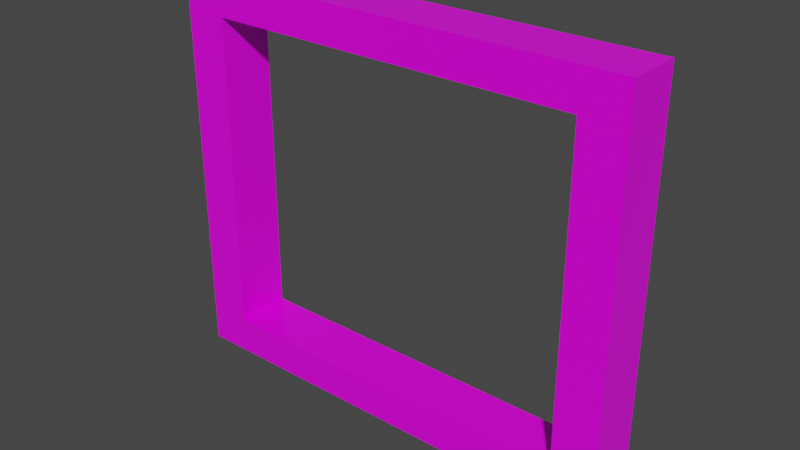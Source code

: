 # Source: Window.blend  (saved by Blender 2.93.20; exported with 4.5.12 LTS)
import bpy
from mathutils import Matrix  # noqa: F401  (used for matrix-valued properties, if any)

bpy.ops.wm.read_factory_settings(use_empty=True)
scene = bpy.context.scene
scene.name = 'Scene'

# ---- images (referenced by path relative to the original .blend; pixels are not part of the script)
import os
ASSET_DIR = os.environ.get("B2B_ASSET_DIR", "")  # directory of the original .blend (textures are referenced by path, not embedded)
HERE = os.path.dirname(os.path.abspath(__file__))  # packed textures are extracted next to this script under _unpacked/

def load_image(name, relpath, width, height, colorspace="sRGB"):
    """Load a texture the original file referenced (path relative to the .blend, or extracted next to this script)."""
    p = next((c for c in (os.path.join(HERE, relpath), os.path.join(ASSET_DIR, relpath)) if relpath and os.path.exists(c)), "")
    if p:
        img = bpy.data.images.load(p, check_existing=True)
        img.name = name
    else:  # same state as the original file: an image datablock whose file is absent (Cycles renders it pink)
        img = bpy.data.images.new(name, width, height)
        img.source = "FILE"
        img.filepath = "//" + (relpath or name)
    img.colorspace_settings.name = colorspace
    return img
img_woodquarteredchiffon001_col_3k_jpg = load_image('WoodQuarteredChiffon001_COL_3K.jpg', 'Textures/WoodQuarteredChiffon001_COL_3K.jpg', 1024, 1024, 'sRGB')

# ---- materials (node trees are filled in below, after node groups)
mat_wood = bpy.data.materials.new('Wood')
mat_wood.use_transparent_shadow = False

# ---- material node trees
mat_wood.use_nodes = True; mat_wood.node_tree.nodes.clear()
_N = mat_wood.node_tree.nodes; _L = mat_wood.node_tree.links
n0 = _N.new('ShaderNodeBsdfPrincipled'); n0.name = 'Principled BSDF'; n0.location = (10, 300)
n0.distribution = 'GGX'
n0.subsurface_method = 'BURLEY'
n0.inputs[2].default_value = 0.3
n0.inputs[3].default_value = 1.45
n0.inputs[27].default_value = (0.0, 0.0, 0.0, 1.0)
n0.inputs[28].default_value = 1.0
n1 = _N.new('ShaderNodeOutputMaterial'); n1.name = 'Material Output'; n1.location = (300, 300)
n2 = _N.new('ShaderNodeTexImage'); n2.name = 'Image Texture'; n2.location = (-411, 205)
n2.image = img_woodquarteredchiffon001_col_3k_jpg
_L.new(n0.outputs[0], n1.inputs[0])
_L.new(n2.outputs[0], n0.inputs[0])
n1.is_active_output = True

# ---- world
world_world = bpy.data.worlds.new('World'); scene.world = world_world
world_world.use_nodes = True; world_world.node_tree.nodes.clear()
_N = world_world.node_tree.nodes; _L = world_world.node_tree.links
n0 = _N.new('ShaderNodeOutputWorld'); n0.name = 'World Output'; n0.location = (300, 300)
n1 = _N.new('ShaderNodeBackground'); n1.name = 'Background'; n1.location = (10, 300)
n1.inputs[0].default_value = (0.05088, 0.05088, 0.05088, 1.0)
_L.new(n1.outputs[0], n0.inputs[0])
n0.is_active_output = True
world_world.color = (0.05088, 0.05088, 0.05088)
world_world.use_sun_shadow = False
world_world.sun_shadow_jitter_overblur = 0.0

# ---- meshes
me_cube_001 = bpy.data.meshes.new('Cube.001')
me_cube_001.from_pydata([(-0.635, -0.0762, -0.5461), (-0.635, -0.0762, 0.5461), (-0.635, 0.0762, -0.5461), (-0.635, 0.0762, 0.5461), (0.635, -0.0762, -0.5461), (0.635, -0.0762, 0.5461), (0.635, 0.0762, -0.5461), (0.635, 0.0762, 0.5461), (-0.635, 0.0, -0.5461), (-0.635, -0.0762, 0.0), (-0.635, 0.0, 0.5461), (-0.635, 0.0762, 0.0), (0.0, 0.0762, -0.5461), (0.0, 0.0762, 0.5461), (0.635, 0.0762, 0.0), (0.635, 0.0, -0.5461), (0.635, 0.0, 0.5461), (0.635, -0.0762, 0.0), (0.0, -0.0762, -0.5461), (0.0, -0.0762, 0.5461), (0.0, 0.0, 0.5461), (0.0, 0.0, -0.5461), (0.635, 0.0, 0.0), (-0.635, 0.0, 0.0), (-0.635, -0.0381, -0.5461), (-0.635, -0.0762, 0.2731), (-0.635, 0.0381, 0.5461), (-0.635, 0.0762, -0.2731), (-0.3175, 0.0762, -0.5461), (0.3175, 0.0762, 0.5461), (0.635, 0.0762, -0.2731), (0.635, 0.0381, -0.5461), (0.635, -0.0381, 0.5461), (0.635, -0.0762, -0.2731), (0.3175, -0.0762, -0.5461), (-0.3175, -0.0762, 0.5461), (-0.635, 0.0381, -0.5461), (-0.635, -0.0762, -0.2731), (-0.635, -0.0381, 0.5461), (-0.635, 0.0762, 0.2731), (0.3175, 0.0762, -0.5461), (-0.3175, 0.0762, 0.5461), (0.635, 0.0762, 0.2731), (0.635, -0.0381, -0.5461), (0.635, 0.0381, 0.5461), (0.635, -0.0762, 0.2731), (-0.3175, -0.0762, -0.5461), (0.3175, -0.0762, 0.5461), (0.0, -0.0381, 0.5461), (0.0, 0.0381, 0.5461), (0.3175, 0.0, 0.5461), (-0.3175, 0.0, 0.5461), (0.0, -0.0381, -0.5461), (0.0, 0.0381, -0.5461), (-0.3175, 0.0, -0.5461), (0.3175, 0.0, -0.5461), (0.635, -0.0381, 0.0), (0.635, 0.0381, 0.0), (0.635, 0.0, -0.2731), (0.635, 0.0, 0.2731), (-0.635, 0.0381, 0.0), (-0.635, -0.0381, 0.0), (-0.635, 0.0, -0.2731), (-0.635, 0.0, 0.2731), (-0.635, -0.0381, 0.2731), (-0.635, -0.0381, -0.2731), (-0.635, 0.0381, -0.2731), (0.635, 0.0381, 0.2731), (0.635, 0.0381, -0.2731), (0.635, -0.0381, -0.2731), (0.3175, 0.0381, -0.5461), (-0.3175, 0.0381, -0.5461), (-0.3175, -0.0381, -0.5461), (-0.3175, 0.0381, 0.5461), (0.3175, 0.0381, 0.5461), (0.3175, -0.0381, 0.5461), (-0.3175, -0.0381, 0.5461), (0.3175, -0.0381, -0.5461), (0.635, -0.0381, 0.2731), (-0.635, 0.0381, 0.2731), (-0.635, -0.05715, -0.5461), (-0.635, -0.0762, 0.4424), (-0.635, 0.05715, 0.5461), (-0.635, 0.0762, -0.4424), (-0.5157, 0.0762, -0.5461), (0.5157, 0.0762, 0.5461), (0.635, 0.0762, -0.4424), (0.635, 0.05715, -0.5461), (0.635, -0.05715, 0.5461), (0.635, -0.0762, -0.4424), (0.5157, -0.0762, -0.5461), (-0.5157, -0.0762, 0.5461), (-0.635, 0.01905, -0.5461), (-0.635, -0.0762, -0.1365), (-0.635, -0.01905, 0.5461), (-0.635, 0.0762, 0.1365), (0.1587, 0.0762, -0.5461), (-0.1587, 0.0762, 0.5461), (0.635, 0.0762, 0.1365), (0.635, -0.01905, -0.5461), (0.635, 0.01905, 0.5461), (0.635, -0.0762, 0.1365), (-0.1587, -0.0762, -0.5461), (0.1587, -0.0762, 0.5461), (0.0, -0.05715, 0.5461), (0.0, 0.01905, 0.5461), (0.5157, -8.46e-18, 0.5461), (-0.1587, 0.0, 0.5461), (0.0, -0.05715, -0.5461), (0.0, 0.01905, -0.5461), (-0.5157, -8.46e-18, -0.5461), (0.1587, 0.0, -0.5461), (-0.5157, -0.0762, 6.063e-17), (1.41e-16, -0.0762, -0.4424), (0.635, -0.05715, 0.0), (0.635, 0.01905, 0.0), (0.635, 0.0, -0.4424), (0.635, 0.0, 0.1365), (0.5157, 0.0762, 6.063e-17), (1.41e-16, 0.0762, -0.4424), (-0.635, 0.05715, 0.0), (-0.635, -0.01905, 0.0), (-0.635, 0.0, -0.4424), (-0.635, 0.0, 0.1365), (-0.635, -0.01905, -0.5461), (-0.635, -0.0762, 0.1365), (-0.635, 0.01905, 0.5461), (-0.635, 0.0762, -0.1365), (-0.1587, 0.0762, -0.5461), (0.1587, 0.0762, 0.5461), (0.635, 0.0762, -0.1365), (0.635, 0.01905, -0.5461), (0.635, -0.01905, 0.5461), (0.635, -0.0762, -0.1365), (0.1587, -0.0762, -0.5461), (-0.1587, -0.0762, 0.5461), (-0.635, 0.05715, -0.5461), (-0.635, -0.0762, -0.4424), (-0.635, -0.05715, 0.5461), (-0.635, 0.0762, 0.4424), (0.5157, 0.0762, -0.5461), (-0.5157, 0.0762, 0.5461), (0.635, 0.0762, 0.4424), (0.635, -0.05715, -0.5461), (0.635, 0.05715, 0.5461), (0.635, -0.0762, 0.4424), (-0.5157, -0.0762, -0.5461), (0.5157, -0.0762, 0.5461), (0.0, -0.01905, 0.5461), (0.0, 0.05715, 0.5461), (0.1587, 0.0, 0.5461), (-0.5157, -8.46e-18, 0.5461), (0.0, -0.01905, -0.5461), (0.0, 0.05715, -0.5461), (-0.1587, 0.0, -0.5461), (0.5157, -8.46e-18, -0.5461), (0.5157, -0.0762, 6.063e-17), (1.41e-16, -0.0762, 0.4424), (0.635, -0.01905, 0.0), (0.635, 0.05715, 0.0), (0.635, 0.0, -0.1365), (0.635, 0.0, 0.4424), (-0.5157, 0.0762, 6.063e-17), (1.41e-16, 0.0762, 0.4424), (-0.635, 0.01905, 0.0), (-0.635, -0.05715, 0.0), (-0.635, 0.0, -0.1365), (-0.635, 0.0, 0.4424), (-0.635, -0.01905, 0.2731), (-0.635, -0.05715, 0.2731), (-0.635, -0.0381, 0.1365), (-0.635, -0.0381, 0.4424), (-0.635, -0.01905, -0.2731), (-0.635, -0.05715, -0.2731), (-0.635, -0.0381, -0.4424), (-0.635, -0.0381, -0.1365), (-0.635, 0.05715, -0.2731), (-0.635, 0.01905, -0.2731), (-0.635, 0.0381, -0.4424), (-0.635, 0.0381, -0.1365), (-0.5157, 0.0762, 0.273), (-0.3175, 0.0762, 0.4424), (-0.5157, 0.0762, -0.273), (-0.3175, 0.0762, -0.4424), (0.5157, 0.0762, -0.273), (0.3175, 0.0762, -0.4424), (0.635, 0.01905, 0.2731), (0.635, 0.05715, 0.2731), (0.635, 0.0381, 0.1365), (0.635, 0.0381, 0.4424), (0.635, 0.01905, -0.2731), (0.635, 0.05715, -0.2731), (0.635, 0.0381, -0.4424), (0.635, 0.0381, -0.1365), (0.635, -0.05715, -0.2731), (0.635, -0.01905, -0.2731), (0.635, -0.0381, -0.4424), (0.635, -0.0381, -0.1365), (0.5157, -0.0762, 0.273), (0.3175, -0.0762, 0.4424), (0.5157, -0.0762, -0.273), (0.3175, -0.0762, -0.4424), (-0.5157, -0.0762, -0.273), (-0.3175, -0.0762, -0.4424), (0.3175, 0.01905, -0.5461), (0.3175, 0.05715, -0.5461), (0.1587, 0.0381, -0.5461), (0.5157, 0.0381, -0.5461), (-0.3175, 0.01905, -0.5461), (-0.3175, 0.05715, -0.5461), (-0.5157, 0.0381, -0.5461), (-0.1587, 0.0381, -0.5461), (-0.3175, -0.05715, -0.5461), (-0.3175, -0.01905, -0.5461), (-0.5157, -0.0381, -0.5461), (-0.1587, -0.0381, -0.5461), (-0.3175, 0.01905, 0.5461), (-0.3175, 0.05715, 0.5461), (-0.1587, 0.0381, 0.5461), (-0.5157, 0.0381, 0.5461), (0.3175, 0.01905, 0.5461), (0.3175, 0.05715, 0.5461), (0.5157, 0.0381, 0.5461), (0.1587, 0.0381, 0.5461), (0.3175, -0.05715, 0.5461), (0.3175, -0.01905, 0.5461), (0.5157, -0.0381, 0.5461), (0.1587, -0.0381, 0.5461), (-0.3175, -0.05715, 0.5461), (-0.3175, -0.01905, 0.5461), (-0.1587, -0.0381, 0.5461), (-0.5157, -0.0381, 0.5461), (0.3175, -0.05715, -0.5461), (0.3175, -0.01905, -0.5461), (0.1587, -0.0381, -0.5461), (0.5157, -0.0381, -0.5461), (-0.5157, -0.0762, 0.273), (-0.3175, -0.0762, 0.4424), (0.635, -0.05715, 0.2731), (0.635, -0.01905, 0.2731), (0.635, -0.0381, 0.1365), (0.635, -0.0381, 0.4424), (0.5157, 0.0762, 0.273), (0.3175, 0.0762, 0.4424), (-0.635, 0.05715, 0.2731), (-0.635, 0.01905, 0.2731), (-0.635, 0.0381, 0.1365), (-0.635, 0.0381, 0.4424), (-0.635, 0.01905, 0.4424), (-0.635, 0.01905, 0.1365), (-0.635, 0.05715, 0.1365), (0.1587, 0.0762, 0.4424), (0.5157, 0.0762, 0.1365), (0.635, -0.01905, 0.4424), (0.635, -0.01905, 0.1365), (0.635, -0.05715, 0.1365), (-0.1587, -0.0762, 0.4424), (-0.5157, -0.0762, 0.1365), (0.5157, -0.01905, -0.5461), (0.1587, -0.01905, -0.5461), (0.1587, -0.05715, -0.5461), (-0.5157, -0.01905, 0.5461), (-0.1587, -0.01905, 0.5461), (-0.1587, -0.05715, 0.5461), (0.1587, -0.01905, 0.5461), (0.5157, -0.01905, 0.5461), (0.5157, -0.05715, 0.5461), (0.1587, 0.05715, 0.5461), (0.5157, 0.05715, 0.5461), (0.5157, 0.01905, 0.5461), (-0.5157, 0.05715, 0.5461), (-0.1587, 0.05715, 0.5461), (-0.1587, 0.01905, 0.5461), (-0.1587, -0.01905, -0.5461), (-0.5157, -0.01905, -0.5461), (-0.5157, -0.05715, -0.5461), (-0.1587, 0.05715, -0.5461), (-0.5157, 0.05715, -0.5461), (-0.5157, 0.01905, -0.5461), (0.5157, 0.05715, -0.5461), (0.1587, 0.05715, -0.5461), (0.1587, 0.01905, -0.5461), (-0.1587, -0.0762, -0.4424), (-0.5157, -0.0762, -0.4424), (0.5157, -0.0762, -0.1365), (0.5157, -0.0762, -0.4424), (0.1587, -0.0762, -0.4424), (0.5157, -0.0762, 0.4424), (0.5157, -0.0762, 0.1365), (0.635, -0.01905, -0.1365), (0.635, -0.01905, -0.4424), (0.635, -0.05715, -0.4424), (0.635, 0.05715, -0.1365), (0.635, 0.05715, -0.4424), (0.635, 0.01905, -0.4424), (0.635, 0.05715, 0.4424), (0.635, 0.05715, 0.1365), (0.635, 0.01905, 0.1365), (0.1587, 0.0762, -0.4424), (0.5157, 0.0762, -0.4424), (-0.5157, 0.0762, -0.1365), (-0.5157, 0.0762, -0.4424), (-0.1587, 0.0762, -0.4424), (-0.5157, 0.0762, 0.4424), (-0.5157, 0.0762, 0.1365), (-0.635, 0.01905, -0.1365), (-0.635, 0.01905, -0.4424), (-0.635, 0.05715, -0.4424), (-0.635, -0.05715, -0.1365), (-0.635, -0.05715, -0.4424), (-0.635, -0.01905, -0.4424), (-0.635, -0.05715, 0.4424), (-0.635, -0.05715, 0.1365), (-0.635, -0.01905, 0.1365), (-0.635, -0.01905, 0.4424), (-0.635, -0.01905, -0.1365), (-0.635, 0.05715, -0.1365), (-0.1587, 0.0762, 0.4424), (0.5157, 0.0762, -0.1365), (0.635, 0.01905, 0.4424), (0.635, 0.01905, -0.1365), (0.635, -0.05715, -0.1365), (0.1587, -0.0762, 0.4424), (-0.5157, -0.0762, -0.1365), (0.5157, 0.01905, -0.5461), (-0.1587, 0.01905, -0.5461), (-0.1587, -0.05715, -0.5461), (-0.5157, 0.01905, 0.5461), (0.1587, 0.01905, 0.5461), (0.1587, -0.05715, 0.5461), (-0.5157, -0.05715, 0.5461), (0.5157, -0.05715, -0.5461), (-0.5157, -0.0762, 0.4424), (0.635, -0.05715, 0.4424), (0.5157, 0.0762, 0.4424), (-0.635, 0.05715, 0.4424)], [], [(335, 82, 3, 139), (334, 85, 7, 142), (333, 88, 5, 145), (332, 91, 1, 81), (331, 143, 4, 90), (330, 138, 1, 91), (329, 104, 19, 103), (328, 105, 20, 150), (327, 126, 10, 151), (326, 108, 18, 102), (325, 109, 21, 154), (324, 131, 15, 155), (323, 112, 9, 93), (322, 103, 19, 157), (321, 114, 17, 133), (320, 115, 22, 160), (319, 100, 16, 161), (318, 118, 14, 130), (317, 97, 13, 163), (316, 120, 11, 127), (315, 121, 23, 166), (314, 94, 10, 167), (313, 168, 63, 123), (312, 169, 64, 170), (311, 138, 38, 171), (310, 172, 62, 122), (309, 173, 65, 174), (308, 165, 61, 175), (307, 176, 27, 83), (306, 177, 66, 178), (305, 164, 60, 179), (303, 141, 41, 181), (299, 184, 30, 86), (297, 186, 59, 117), (296, 187, 67, 188), (295, 144, 44, 189), (294, 190, 58, 116), (293, 191, 68, 192), (292, 159, 57, 193), (291, 194, 33, 89), (290, 195, 69, 196), (289, 158, 56, 197), (287, 147, 47, 199), (283, 202, 37, 137), (281, 204, 55, 111), (280, 205, 70, 206), (279, 87, 31, 207), (278, 208, 54, 110), (277, 209, 71, 210), (276, 153, 53, 211), (275, 212, 46, 146), (274, 213, 72, 214), (273, 152, 52, 215), (272, 216, 51, 107), (271, 217, 73, 218), (270, 82, 26, 219), (269, 220, 50, 106), (268, 221, 74, 222), (267, 149, 49, 223), (266, 224, 47, 147), (265, 225, 75, 226), (264, 148, 48, 227), (263, 228, 35, 135), (262, 229, 76, 230), (261, 94, 38, 231), (260, 232, 34, 134), (259, 233, 77, 234), (258, 99, 43, 235), (257, 236, 25, 125), (256, 135, 35, 237), (255, 238, 45, 101), (254, 239, 78, 240), (253, 132, 32, 241), (252, 242, 42, 98), (251, 129, 29, 243), (250, 244, 39, 95), (249, 245, 79, 246), (248, 126, 26, 247), (245, 248, 247, 79), (63, 167, 248, 245), (167, 10, 126, 248), (164, 249, 246, 60), (23, 123, 249, 164), (123, 63, 245, 249), (120, 250, 95, 11), (60, 246, 250, 120), (246, 79, 244, 250), (163, 13, 129, 251), (118, 252, 98, 14), (239, 253, 241, 78), (59, 161, 253, 239), (161, 16, 132, 253), (158, 254, 240, 56), (22, 117, 254, 158), (117, 59, 239, 254), (114, 255, 101, 17), (56, 240, 255, 114), (240, 78, 238, 255), (157, 19, 135, 256), (112, 257, 125, 9), (233, 258, 235, 77), (55, 155, 258, 233), (155, 15, 99, 258), (152, 259, 234, 52), (21, 111, 259, 152), (111, 55, 233, 259), (108, 260, 134, 18), (52, 234, 260, 108), (234, 77, 232, 260), (229, 261, 231, 76), (51, 151, 261, 229), (151, 10, 94, 261), (148, 262, 230, 48), (20, 107, 262, 148), (107, 51, 229, 262), (104, 263, 135, 19), (48, 230, 263, 104), (230, 76, 228, 263), (225, 264, 227, 75), (50, 150, 264, 225), (150, 20, 148, 264), (132, 265, 226, 32), (16, 106, 265, 132), (106, 50, 225, 265), (88, 266, 147, 5), (32, 226, 266, 88), (226, 75, 224, 266), (221, 267, 223, 74), (29, 129, 267, 221), (129, 13, 149, 267), (144, 268, 222, 44), (7, 85, 268, 144), (85, 29, 221, 268), (100, 269, 106, 16), (44, 222, 269, 100), (222, 74, 220, 269), (217, 270, 219, 73), (41, 141, 270, 217), (141, 3, 82, 270), (149, 271, 218, 49), (13, 97, 271, 149), (97, 41, 217, 271), (105, 272, 107, 20), (49, 218, 272, 105), (218, 73, 216, 272), (213, 273, 215, 72), (54, 154, 273, 213), (154, 21, 152, 273), (124, 274, 214, 24), (8, 110, 274, 124), (110, 54, 213, 274), (80, 275, 146, 0), (24, 214, 275, 80), (214, 72, 212, 275), (209, 276, 211, 71), (28, 128, 276, 209), (128, 12, 153, 276), (136, 277, 210, 36), (2, 84, 277, 136), (84, 28, 209, 277), (92, 278, 110, 8), (36, 210, 278, 92), (210, 71, 208, 278), (205, 279, 207, 70), (40, 140, 279, 205), (140, 6, 87, 279), (153, 280, 206, 53), (12, 96, 280, 153), (96, 40, 205, 280), (109, 281, 111, 21), (53, 206, 281, 109), (206, 70, 204, 281), (102, 282, 203, 46), (18, 113, 282, 102), (146, 283, 137, 0), (46, 203, 283, 146), (33, 133, 284, 200), (133, 17, 156, 284), (90, 285, 201, 34), (4, 89, 285, 90), (89, 33, 200, 285), (134, 286, 113, 18), (34, 201, 286, 134), (45, 145, 287, 198), (145, 5, 147, 287), (17, 101, 288, 156), (101, 45, 198, 288), (195, 289, 197, 69), (58, 160, 289, 195), (160, 22, 158, 289), (99, 290, 196, 43), (15, 116, 290, 99), (116, 58, 195, 290), (143, 291, 89, 4), (43, 196, 291, 143), (196, 69, 194, 291), (191, 292, 193, 68), (30, 130, 292, 191), (130, 14, 159, 292), (87, 293, 192, 31), (6, 86, 293, 87), (86, 30, 191, 293), (131, 294, 116, 15), (31, 192, 294, 131), (192, 68, 190, 294), (187, 295, 189, 67), (42, 142, 295, 187), (142, 7, 144, 295), (159, 296, 188, 57), (14, 98, 296, 159), (98, 42, 187, 296), (115, 297, 117, 22), (57, 188, 297, 115), (188, 67, 186, 297), (96, 298, 185, 40), (12, 119, 298, 96), (140, 299, 86, 6), (40, 185, 299, 140), (27, 127, 300, 182), (127, 11, 162, 300), (84, 301, 183, 28), (2, 83, 301, 84), (83, 27, 182, 301), (128, 302, 119, 12), (28, 183, 302, 128), (39, 139, 303, 180), (139, 3, 141, 303), (11, 95, 304, 162), (95, 39, 180, 304), (177, 305, 179, 66), (62, 166, 305, 177), (166, 23, 164, 305), (92, 306, 178, 36), (8, 122, 306, 92), (122, 62, 177, 306), (136, 307, 83, 2), (36, 178, 307, 136), (178, 66, 176, 307), (173, 308, 175, 65), (37, 93, 308, 173), (93, 9, 165, 308), (80, 309, 174, 24), (0, 137, 309, 80), (137, 37, 173, 309), (124, 310, 122, 8), (24, 174, 310, 124), (174, 65, 172, 310), (169, 311, 171, 64), (25, 81, 311, 169), (81, 1, 138, 311), (165, 312, 170, 61), (9, 125, 312, 165), (125, 25, 169, 312), (121, 313, 123, 23), (61, 170, 313, 121), (170, 64, 168, 313), (168, 314, 167, 63), (64, 171, 314, 168), (171, 38, 94, 314), (172, 315, 166, 62), (65, 175, 315, 172), (175, 61, 121, 315), (176, 316, 127, 27), (66, 179, 316, 176), (179, 60, 120, 316), (181, 41, 97, 317), (184, 318, 130, 30), (186, 319, 161, 59), (67, 189, 319, 186), (189, 44, 100, 319), (190, 320, 160, 58), (68, 193, 320, 190), (193, 57, 115, 320), (194, 321, 133, 33), (69, 197, 321, 194), (197, 56, 114, 321), (199, 47, 103, 322), (202, 323, 93, 37), (204, 324, 155, 55), (70, 207, 324, 204), (207, 31, 131, 324), (208, 325, 154, 54), (71, 211, 325, 208), (211, 53, 109, 325), (212, 326, 102, 46), (72, 215, 326, 212), (215, 52, 108, 326), (216, 327, 151, 51), (73, 219, 327, 216), (219, 26, 126, 327), (220, 328, 150, 50), (74, 223, 328, 220), (223, 49, 105, 328), (224, 329, 103, 47), (75, 227, 329, 224), (227, 48, 104, 329), (228, 330, 91, 35), (76, 231, 330, 228), (231, 38, 138, 330), (232, 331, 90, 34), (77, 235, 331, 232), (235, 43, 143, 331), (236, 332, 81, 25), (237, 35, 91, 332), (238, 333, 145, 45), (78, 241, 333, 238), (241, 32, 88, 333), (242, 334, 142, 42), (243, 29, 85, 334), (244, 335, 139, 39), (79, 247, 335, 244), (247, 26, 82, 335), (322, 157, 163, 251), (157, 256, 317, 163), (256, 237, 181, 317), (237, 332, 303, 181), (332, 236, 180, 303), (236, 257, 304, 180), (257, 112, 162, 304), (112, 323, 300, 162), (323, 202, 182, 300), (202, 283, 301, 182), (283, 203, 183, 301), (203, 282, 302, 183), (282, 113, 119, 302), (113, 286, 298, 119), (286, 201, 185, 298), (201, 285, 299, 185), (285, 200, 184, 299), (200, 284, 318, 184), (284, 156, 118, 318), (156, 288, 252, 118), (288, 198, 242, 252), (198, 287, 334, 242), (287, 199, 243, 334), (199, 322, 251, 243)])
_uv = me_cube_001.uv_layers.new(name='UVMap')
_uv.uv.foreach_set('vector', [0.5938, 0.2188, 0.625, 0.2188, 0.625, 0.25, 0.5938, 0.25, 0.5938, 0.4688, 0.625, 0.4688, 0.625, 0.5, 0.5938, 0.5, 0.5938, 0.7188, 0.625, 0.7188, 0.625, 0.75, 0.5938, 0.75, 0.5938, 0.9688, 0.625, 0.9688, 0.625, 1.0, 0.5938, 1.0, 0.3438, 0.7188, 0.375, 0.7188, 0.375, 0.75, 0.3438, 0.75, 0.8438, 0.7188, 0.875, 0.7188, 0.875, 0.75, 0.8438, 0.75, 0.7188, 0.7188, 0.75, 0.7188, 0.75, 0.75, 0.7188, 0.75, 0.7188, 0.5938, 0.75, 0.5938, 0.75, 0.625, 0.7188, 0.625, 0.8438, 0.5938, 0.875, 0.5938, 0.875, 0.625, 0.8438, 0.625, 0.2188, 0.7188, 0.25, 0.7188, 0.25, 0.75, 0.2188, 0.75, 0.2188, 0.5938, 0.25, 0.5938, 0.25, 0.625, 0.2188, 0.625, 0.3438, 0.5938, 0.375, 0.5938, 0.375, 0.625, 0.3438, 0.625, 0.4688, 0.9688, 0.5, 0.9688, 0.5, 1.0, 0.4688, 1.0, 0.5938, 0.8438, 0.625, 0.8438, 0.625, 0.875, 0.5938, 0.875, 0.4688, 0.7188, 0.5, 0.7188, 0.5, 0.75, 0.4688, 0.75, 0.4688, 0.5938, 0.5, 0.5938, 0.5, 0.625, 0.4688, 0.625, 0.5938, 0.5938, 0.625, 0.5938, 0.625, 0.625, 0.5938, 0.625, 0.4688, 0.4688, 0.5, 0.4688, 0.5, 0.5, 0.4688, 0.5, 0.5938, 0.3438, 0.625, 0.3438, 0.625, 0.375, 0.5938, 0.375, 0.4688, 0.2188, 0.5, 0.2188, 0.5, 0.25, 0.4688, 0.25, 0.4688, 0.09375, 0.5, 0.09375, 0.5, 0.125, 0.4688, 0.125, 0.5938, 0.09375, 0.625, 0.09375, 0.625, 0.125, 0.5938, 0.125, 0.5312, 0.09375, 0.5625, 0.09375, 0.5625, 0.125, 0.5312, 0.125, 0.5312, 0.03125, 0.5625, 0.03125, 0.5625, 0.0625, 0.5312, 0.0625, 0.5938, 0.03125, 0.625, 0.03125, 0.625, 0.0625, 0.5938, 0.0625, 0.4062, 0.09375, 0.4375, 0.09375, 0.4375, 0.125, 0.4062, 0.125, 0.4062, 0.03125, 0.4375, 0.03125, 0.4375, 0.0625, 0.4062, 0.0625, 0.4688, 0.03125, 0.5, 0.03125, 0.5, 0.0625, 0.4688, 0.0625, 0.4062, 0.2188, 0.4375, 0.2188, 0.4375, 0.25, 0.4062, 0.25, 0.4062, 0.1562, 0.4375, 0.1562, 0.4375, 0.1875, 0.4062, 0.1875, 0.4688, 0.1562, 0.5, 0.1562, 0.5, 0.1875, 0.4688, 0.1875, 0.5938, 0.2812, 0.625, 0.2812, 0.625, 0.3125, 0.5938, 0.3125, 0.4062, 0.4688, 0.4375, 0.4688, 0.4375, 0.5, 0.4062, 0.5, 0.5312, 0.5938, 0.5625, 0.5938, 0.5625, 0.625, 0.5312, 0.625, 0.5312, 0.5312, 0.5625, 0.5312, 0.5625, 0.5625, 0.5312, 0.5625, 0.5938, 0.5312, 0.625, 0.5312, 0.625, 0.5625, 0.5938, 0.5625, 0.4062, 0.5938, 0.4375, 0.5938, 0.4375, 0.625, 0.4062, 0.625, 0.4062, 0.5312, 0.4375, 0.5312, 0.4375, 0.5625, 0.4062, 0.5625, 0.4688, 0.5312, 0.5, 0.5312, 0.5, 0.5625, 0.4688, 0.5625, 0.4062, 0.7188, 0.4375, 0.7188, 0.4375, 0.75, 0.4062, 0.75, 0.4062, 0.6562, 0.4375, 0.6562, 0.4375, 0.6875, 0.4062, 0.6875, 0.4688, 0.6562, 0.5, 0.6562, 0.5, 0.6875, 0.4688, 0.6875, 0.5938, 0.7812, 0.625, 0.7812, 0.625, 0.8125, 0.5938, 0.8125, 0.4062, 0.9688, 0.4375, 0.9688, 0.4375, 1.0, 0.4062, 1.0, 0.2812, 0.5938, 0.3125, 0.5938, 0.3125, 0.625, 0.2812, 0.625, 0.2812, 0.5312, 0.3125, 0.5312, 0.3125, 0.5625, 0.2812, 0.5625, 0.3438, 0.5312, 0.375, 0.5312, 0.375, 0.5625, 0.3438, 0.5625, 0.1562, 0.5938, 0.1875, 0.5938, 0.1875, 0.625, 0.1562, 0.625, 0.1562, 0.5312, 0.1875, 0.5312, 0.1875, 0.5625, 0.1562, 0.5625, 0.2188, 0.5312, 0.25, 0.5312, 0.25, 0.5625, 0.2188, 0.5625, 0.1562, 0.7188, 0.1875, 0.7188, 0.1875, 0.75, 0.1562, 0.75, 0.1562, 0.6562, 0.1875, 0.6562, 0.1875, 0.6875, 0.1562, 0.6875, 0.2188, 0.6562, 0.25, 0.6562, 0.25, 0.6875, 0.2188, 0.6875, 0.7812, 0.5938, 0.8125, 0.5938, 0.8125, 0.625, 0.7812, 0.625, 0.7812, 0.5312, 0.8125, 0.5312, 0.8125, 0.5625, 0.7812, 0.5625, 0.8438, 0.5312, 0.875, 0.5312, 0.875, 0.5625, 0.8438, 0.5625, 0.6562, 0.5938, 0.6875, 0.5938, 0.6875, 0.625, 0.6562, 0.625, 0.6562, 0.5312, 0.6875, 0.5312, 0.6875, 0.5625, 0.6562, 0.5625, 0.7188, 0.5312, 0.75, 0.5312, 0.75, 0.5625, 0.7188, 0.5625, 0.6562, 0.7188, 0.6875, 0.7188, 0.6875, 0.75, 0.6562, 0.75, 0.6562, 0.6562, 0.6875, 0.6562, 0.6875, 0.6875, 0.6562, 0.6875, 0.7188, 0.6562, 0.75, 0.6562, 0.75, 0.6875, 0.7188, 0.6875, 0.7812, 0.7188, 0.8125, 0.7188, 0.8125, 0.75, 0.7812, 0.75, 0.7812, 0.6562, 0.8125, 0.6562, 0.8125, 0.6875, 0.7812, 0.6875, 0.8438, 0.6562, 0.875, 0.6562, 0.875, 0.6875, 0.8438, 0.6875, 0.2812, 0.7188, 0.3125, 0.7188, 0.3125, 0.75, 0.2812, 0.75, 0.2812, 0.6562, 0.3125, 0.6562, 0.3125, 0.6875, 0.2812, 0.6875, 0.3438, 0.6562, 0.375, 0.6562, 0.375, 0.6875, 0.3438, 0.6875, 0.5312, 0.9688, 0.5625, 0.9688, 0.5625, 1.0, 0.5312, 1.0, 0.5938, 0.9062, 0.625, 0.9062, 0.625, 0.9375, 0.5938, 0.9375, 0.5312, 0.7188, 0.5625, 0.7188, 0.5625, 0.75, 0.5312, 0.75, 0.5312, 0.6562, 0.5625, 0.6562, 0.5625, 0.6875, 0.5312, 0.6875, 0.5938, 0.6562, 0.625, 0.6562, 0.625, 0.6875, 0.5938, 0.6875, 0.5312, 0.4688, 0.5625, 0.4688, 0.5625, 0.5, 0.5312, 0.5, 0.5938, 0.4062, 0.625, 0.4062, 0.625, 0.4375, 0.5938, 0.4375, 0.5312, 0.2188, 0.5625, 0.2188, 0.5625, 0.25, 0.5312, 0.25, 0.5312, 0.1562, 0.5625, 0.1562, 0.5625, 0.1875, 0.5312, 0.1875, 0.5938, 0.1562, 0.625, 0.1562, 0.625, 0.1875, 0.5938, 0.1875, 0.5625, 0.1562, 0.5938, 0.1562, 0.5938, 0.1875, 0.5625, 0.1875, 0.5625, 0.125, 0.5938, 0.125, 0.5938, 0.1562, 0.5625, 0.1562, 0.5938, 0.125, 0.625, 0.125, 0.625, 0.1562, 0.5938, 0.1562, 0.5, 0.1562, 0.5312, 0.1562, 0.5312, 0.1875, 0.5, 0.1875, 0.5, 0.125, 0.5312, 0.125, 0.5312, 0.1562, 0.5, 0.1562, 0.5312, 0.125, 0.5625, 0.125, 0.5625, 0.1562, 0.5312, 0.1562, 0.5, 0.2188, 0.5312, 0.2188, 0.5312, 0.25, 0.5, 0.25, 0.5, 0.1875, 0.5312, 0.1875, 0.5312, 0.2188, 0.5, 0.2188, 0.5312, 0.1875, 0.5625, 0.1875, 0.5625, 0.2188, 0.5312, 0.2188, 0.5938, 0.375, 0.625, 0.375, 0.625, 0.4062, 0.5938, 0.4062, 0.5, 0.4688, 0.5312, 0.4688, 0.5312, 0.5, 0.5, 0.5, 0.5625, 0.6562, 0.5938, 0.6562, 0.5938, 0.6875, 0.5625, 0.6875, 0.5625, 0.625, 0.5938, 0.625, 0.5938, 0.6562, 0.5625, 0.6562, 0.5938, 0.625, 0.625, 0.625, 0.625, 0.6562, 0.5938, 0.6562, 0.5, 0.6562, 0.5312, 0.6562, 0.5312, 0.6875, 0.5, 0.6875, 0.5, 0.625, 0.5312, 0.625, 0.5312, 0.6562, 0.5, 0.6562, 0.5312, 0.625, 0.5625, 0.625, 0.5625, 0.6562, 0.5312, 0.6562, 0.5, 0.7188, 0.5312, 0.7188, 0.5312, 0.75, 0.5, 0.75, 0.5, 0.6875, 0.5312, 0.6875, 0.5312, 0.7188, 0.5, 0.7188, 0.5312, 0.6875, 0.5625, 0.6875, 0.5625, 0.7188, 0.5312, 0.7188, 0.5938, 0.875, 0.625, 0.875, 0.625, 0.9062, 0.5938, 0.9062, 0.5, 0.9688, 0.5312, 0.9688, 0.5312, 1.0, 0.5, 1.0, 0.3125, 0.6562, 0.3438, 0.6562, 0.3438, 0.6875, 0.3125, 0.6875, 0.3125, 0.625, 0.3438, 0.625, 0.3438, 0.6562, 0.3125, 0.6562, 0.3438, 0.625, 0.375, 0.625, 0.375, 0.6562, 0.3438, 0.6562, 0.25, 0.6562, 0.2812, 0.6562, 0.2812, 0.6875, 0.25, 0.6875, 0.25, 0.625, 0.2812, 0.625, 0.2812, 0.6562, 0.25, 0.6562, 0.2812, 0.625, 0.3125, 0.625, 0.3125, 0.6562, 0.2812, 0.6562, 0.25, 0.7188, 0.2812, 0.7188, 0.2812, 0.75, 0.25, 0.75, 0.25, 0.6875, 0.2812, 0.6875, 0.2812, 0.7188, 0.25, 0.7188, 0.2812, 0.6875, 0.3125, 0.6875, 0.3125, 0.7188, 0.2812, 0.7188, 0.8125, 0.6562, 0.8438, 0.6562, 0.8438, 0.6875, 0.8125, 0.6875, 0.8125, 0.625, 0.8438, 0.625, 0.8438, 0.6562, 0.8125, 0.6562, 0.8438, 0.625, 0.875, 0.625, 0.875, 0.6562, 0.8438, 0.6562, 0.75, 0.6562, 0.7812, 0.6562, 0.7812, 0.6875, 0.75, 0.6875, 0.75, 0.625, 0.7812, 0.625, 0.7812, 0.6562, 0.75, 0.6562, 0.7812, 0.625, 0.8125, 0.625, 0.8125, 0.6562, 0.7812, 0.6562, 0.75, 0.7188, 0.7812, 0.7188, 0.7812, 0.75, 0.75, 0.75, 0.75, 0.6875, 0.7812, 0.6875, 0.7812, 0.7188, 0.75, 0.7188, 0.7812, 0.6875, 0.8125, 0.6875, 0.8125, 0.7188, 0.7812, 0.7188, 0.6875, 0.6562, 0.7188, 0.6562, 0.7188, 0.6875, 0.6875, 0.6875, 0.6875, 0.625, 0.7188, 0.625, 0.7188, 0.6562, 0.6875, 0.6562, 0.7188, 0.625, 0.75, 0.625, 0.75, 0.6562, 0.7188, 0.6562, 0.625, 0.6562, 0.6562, 0.6562, 0.6562, 0.6875, 0.625, 0.6875, 0.625, 0.625, 0.6562, 0.625, 0.6562, 0.6562, 0.625, 0.6562, 0.6562, 0.625, 0.6875, 0.625, 0.6875, 0.6562, 0.6562, 0.6562, 0.625, 0.7188, 0.6562, 0.7188, 0.6562, 0.75, 0.625, 0.75, 0.625, 0.6875, 0.6562, 0.6875, 0.6562, 0.7188, 0.625, 0.7188, 0.6562, 0.6875, 0.6875, 0.6875, 0.6875, 0.7188, 0.6562, 0.7188, 0.6875, 0.5312, 0.7188, 0.5312, 0.7188, 0.5625, 0.6875, 0.5625, 0.6875, 0.5, 0.7188, 0.5, 0.7188, 0.5312, 0.6875, 0.5312, 0.7188, 0.5, 0.75, 0.5, 0.75, 0.5312, 0.7188, 0.5312, 0.625, 0.5312, 0.6562, 0.5312, 0.6562, 0.5625, 0.625, 0.5625, 0.625, 0.5, 0.6562, 0.5, 0.6562, 0.5312, 0.625, 0.5312, 0.6562, 0.5, 0.6875, 0.5, 0.6875, 0.5312, 0.6562, 0.5312, 0.625, 0.5938, 0.6562, 0.5938, 0.6562, 0.625, 0.625, 0.625, 0.625, 0.5625, 0.6562, 0.5625, 0.6562, 0.5938, 0.625, 0.5938, 0.6562, 0.5625, 0.6875, 0.5625, 0.6875, 0.5938, 0.6562, 0.5938, 0.8125, 0.5312, 0.8438, 0.5312, 0.8438, 0.5625, 0.8125, 0.5625, 0.8125, 0.5, 0.8438, 0.5, 0.8438, 0.5312, 0.8125, 0.5312, 0.8438, 0.5, 0.875, 0.5, 0.875, 0.5312, 0.8438, 0.5312, 0.75, 0.5312, 0.7812, 0.5312, 0.7812, 0.5625, 0.75, 0.5625, 0.75, 0.5, 0.7812, 0.5, 0.7812, 0.5312, 0.75, 0.5312, 0.7812, 0.5, 0.8125, 0.5, 0.8125, 0.5312, 0.7812, 0.5312, 0.75, 0.5938, 0.7812, 0.5938, 0.7812, 0.625, 0.75, 0.625, 0.75, 0.5625, 0.7812, 0.5625, 0.7812, 0.5938, 0.75, 0.5938, 0.7812, 0.5625, 0.8125, 0.5625, 0.8125, 0.5938, 0.7812, 0.5938, 0.1875, 0.6562, 0.2188, 0.6562, 0.2188, 0.6875, 0.1875, 0.6875, 0.1875, 0.625, 0.2188, 0.625, 0.2188, 0.6562, 0.1875, 0.6562, 0.2188, 0.625, 0.25, 0.625, 0.25, 0.6562, 0.2188, 0.6562, 0.125, 0.6562, 0.1562, 0.6562, 0.1562, 0.6875, 0.125, 0.6875, 0.125, 0.625, 0.1562, 0.625, 0.1562, 0.6562, 0.125, 0.6562, 0.1562, 0.625, 0.1875, 0.625, 0.1875, 0.6562, 0.1562, 0.6562, 0.125, 0.7188, 0.1562, 0.7188, 0.1562, 0.75, 0.125, 0.75, 0.125, 0.6875, 0.1562, 0.6875, 0.1562, 0.7188, 0.125, 0.7188, 0.1562, 0.6875, 0.1875, 0.6875, 0.1875, 0.7188, 0.1562, 0.7188, 0.1875, 0.5312, 0.2188, 0.5312, 0.2188, 0.5625, 0.1875, 0.5625, 0.1875, 0.5, 0.2188, 0.5, 0.2188, 0.5312, 0.1875, 0.5312, 0.2188, 0.5, 0.25, 0.5, 0.25, 0.5312, 0.2188, 0.5312, 0.125, 0.5312, 0.1562, 0.5312, 0.1562, 0.5625, 0.125, 0.5625, 0.125, 0.5, 0.1562, 0.5, 0.1562, 0.5312, 0.125, 0.5312, 0.1562, 0.5, 0.1875, 0.5, 0.1875, 0.5312, 0.1562, 0.5312, 0.125, 0.5938, 0.1562, 0.5938, 0.1562, 0.625, 0.125, 0.625, 0.125, 0.5625, 0.1562, 0.5625, 0.1562, 0.5938, 0.125, 0.5938, 0.1562, 0.5625, 0.1875, 0.5625, 0.1875, 0.5938, 0.1562, 0.5938, 0.3125, 0.5312, 0.3438, 0.5312, 0.3438, 0.5625, 0.3125, 0.5625, 0.3125, 0.5, 0.3438, 0.5, 0.3438, 0.5312, 0.3125, 0.5312, 0.3438, 0.5, 0.375, 0.5, 0.375, 0.5312, 0.3438, 0.5312, 0.25, 0.5312, 0.2812, 0.5312, 0.2812, 0.5625, 0.25, 0.5625, 0.25, 0.5, 0.2812, 0.5, 0.2812, 0.5312, 0.25, 0.5312, 0.2812, 0.5, 0.3125, 0.5, 0.3125, 0.5312, 0.2812, 0.5312, 0.25, 0.5938, 0.2812, 0.5938, 0.2812, 0.625, 0.25, 0.625, 0.25, 0.5625, 0.2812, 0.5625, 0.2812, 0.5938, 0.25, 0.5938, 0.2812, 0.5625, 0.3125, 0.5625, 0.3125, 0.5938, 0.2812, 0.5938, 0.375, 0.9062, 0.4062, 0.9062, 0.4062, 0.9375, 0.375, 0.9375, 0.375, 0.875, 0.4062, 0.875, 0.4062, 0.9062, 0.375, 0.9062, 0.375, 0.9688, 0.4062, 0.9688, 0.4062, 1.0, 0.375, 1.0, 0.375, 0.9375, 0.4062, 0.9375, 0.4062, 0.9688, 0.375, 0.9688, 0.4375, 0.75, 0.4688, 0.75, 0.4688, 0.7812, 0.4375, 0.7812, 0.4688, 0.75, 0.5, 0.75, 0.5, 0.7812, 0.4688, 0.7812, 0.375, 0.7812, 0.4062, 0.7812, 0.4062, 0.8125, 0.375, 0.8125, 0.375, 0.75, 0.4062, 0.75, 0.4062, 0.7812, 0.375, 0.7812, 0.4062, 0.75, 0.4375, 0.75, 0.4375, 0.7812, 0.4062, 0.7812, 0.375, 0.8438, 0.4062, 0.8438, 0.4062, 0.875, 0.375, 0.875, 0.375, 0.8125, 0.4062, 0.8125, 0.4062, 0.8438, 0.375, 0.8438, 0.5625, 0.75, 0.5938, 0.75, 0.5938, 0.7812, 0.5625, 0.7812, 0.5938, 0.75, 0.625, 0.75, 0.625, 0.7812, 0.5938, 0.7812, 0.5, 0.75, 0.5312, 0.75, 0.5312, 0.7812, 0.5, 0.7812, 0.5312, 0.75, 0.5625, 0.75, 0.5625, 0.7812, 0.5312, 0.7812, 0.4375, 0.6562, 0.4688, 0.6562, 0.4688, 0.6875, 0.4375, 0.6875, 0.4375, 0.625, 0.4688, 0.625, 0.4688, 0.6562, 0.4375, 0.6562, 0.4688, 0.625, 0.5, 0.625, 0.5, 0.6562, 0.4688, 0.6562, 0.375, 0.6562, 0.4062, 0.6562, 0.4062, 0.6875, 0.375, 0.6875, 0.375, 0.625, 0.4062, 0.625, 0.4062, 0.6562, 0.375, 0.6562, 0.4062, 0.625, 0.4375, 0.625, 0.4375, 0.6562, 0.4062, 0.6562, 0.375, 0.7188, 0.4062, 0.7188, 0.4062, 0.75, 0.375, 0.75, 0.375, 0.6875, 0.4062, 0.6875, 0.4062, 0.7188, 0.375, 0.7188, 0.4062, 0.6875, 0.4375, 0.6875, 0.4375, 0.7188, 0.4062, 0.7188, 0.4375, 0.5312, 0.4688, 0.5312, 0.4688, 0.5625, 0.4375, 0.5625, 0.4375, 0.5, 0.4688, 0.5, 0.4688, 0.5312, 0.4375, 0.5312, 0.4688, 0.5, 0.5, 0.5, 0.5, 0.5312, 0.4688, 0.5312, 0.375, 0.5312, 0.4062, 0.5312, 0.4062, 0.5625, 0.375, 0.5625, 0.375, 0.5, 0.4062, 0.5, 0.4062, 0.5312, 0.375, 0.5312, 0.4062, 0.5, 0.4375, 0.5, 0.4375, 0.5312, 0.4062, 0.5312, 0.375, 0.5938, 0.4062, 0.5938, 0.4062, 0.625, 0.375, 0.625, 0.375, 0.5625, 0.4062, 0.5625, 0.4062, 0.5938, 0.375, 0.5938, 0.4062, 0.5625, 0.4375, 0.5625, 0.4375, 0.5938, 0.4062, 0.5938, 0.5625, 0.5312, 0.5938, 0.5312, 0.5938, 0.5625, 0.5625, 0.5625, 0.5625, 0.5, 0.5938, 0.5, 0.5938, 0.5312, 0.5625, 0.5312, 0.5938, 0.5, 0.625, 0.5, 0.625, 0.5312, 0.5938, 0.5312, 0.5, 0.5312, 0.5312, 0.5312, 0.5312, 0.5625, 0.5, 0.5625, 0.5, 0.5, 0.5312, 0.5, 0.5312, 0.5312, 0.5, 0.5312, 0.5312, 0.5, 0.5625, 0.5, 0.5625, 0.5312, 0.5312, 0.5312, 0.5, 0.5938, 0.5312, 0.5938, 0.5312, 0.625, 0.5, 0.625, 0.5, 0.5625, 0.5312, 0.5625, 0.5312, 0.5938, 0.5, 0.5938, 0.5312, 0.5625, 0.5625, 0.5625, 0.5625, 0.5938, 0.5312, 0.5938, 0.375, 0.4062, 0.4062, 0.4062, 0.4062, 0.4375, 0.375, 0.4375, 0.375, 0.375, 0.4062, 0.375, 0.4062, 0.4062, 0.375, 0.4062, 0.375, 0.4688, 0.4062, 0.4688, 0.4062, 0.5, 0.375, 0.5, 0.375, 0.4375, 0.4062, 0.4375, 0.4062, 0.4688, 0.375, 0.4688, 0.4375, 0.25, 0.4688, 0.25, 0.4688, 0.2812, 0.4375, 0.2812, 0.4688, 0.25, 0.5, 0.25, 0.5, 0.2812, 0.4688, 0.2812, 0.375, 0.2812, 0.4062, 0.2812, 0.4062, 0.3125, 0.375, 0.3125, 0.375, 0.25, 0.4062, 0.25, 0.4062, 0.2812, 0.375, 0.2812, 0.4062, 0.25, 0.4375, 0.25, 0.4375, 0.2812, 0.4062, 0.2812, 0.375, 0.3438, 0.4062, 0.3438, 0.4062, 0.375, 0.375, 0.375, 0.375, 0.3125, 0.4062, 0.3125, 0.4062, 0.3438, 0.375, 0.3438, 0.5625, 0.25, 0.5938, 0.25, 0.5938, 0.2812, 0.5625, 0.2812, 0.5938, 0.25, 0.625, 0.25, 0.625, 0.2812, 0.5938, 0.2812, 0.5, 0.25, 0.5312, 0.25, 0.5312, 0.2812, 0.5, 0.2812, 0.5312, 0.25, 0.5625, 0.25, 0.5625, 0.2812, 0.5312, 0.2812, 0.4375, 0.1562, 0.4688, 0.1562, 0.4688, 0.1875, 0.4375, 0.1875, 0.4375, 0.125, 0.4688, 0.125, 0.4688, 0.1562, 0.4375, 0.1562, 0.4688, 0.125, 0.5, 0.125, 0.5, 0.1562, 0.4688, 0.1562, 0.375, 0.1562, 0.4062, 0.1562, 0.4062, 0.1875, 0.375, 0.1875, 0.375, 0.125, 0.4062, 0.125, 0.4062, 0.1562, 0.375, 0.1562, 0.4062, 0.125, 0.4375, 0.125, 0.4375, 0.1562, 0.4062, 0.1562, 0.375, 0.2188, 0.4062, 0.2188, 0.4062, 0.25, 0.375, 0.25, 0.375, 0.1875, 0.4062, 0.1875, 0.4062, 0.2188, 0.375, 0.2188, 0.4062, 0.1875, 0.4375, 0.1875, 0.4375, 0.2188, 0.4062, 0.2188, 0.4375, 0.03125, 0.4688, 0.03125, 0.4688, 0.0625, 0.4375, 0.0625, 0.4375, 0.0, 0.4688, 0.0, 0.4688, 0.03125, 0.4375, 0.03125, 0.4688, 0.0, 0.5, 0.0, 0.5, 0.03125, 0.4688, 0.03125, 0.375, 0.03125, 0.4062, 0.03125, 0.4062, 0.0625, 0.375, 0.0625, 0.375, 0.0, 0.4062, 0.0, 0.4062, 0.03125, 0.375, 0.03125, 0.4062, 0.0, 0.4375, 0.0, 0.4375, 0.03125, 0.4062, 0.03125, 0.375, 0.09375, 0.4062, 0.09375, 0.4062, 0.125, 0.375, 0.125, 0.375, 0.0625, 0.4062, 0.0625, 0.4062, 0.09375, 0.375, 0.09375, 0.4062, 0.0625, 0.4375, 0.0625, 0.4375, 0.09375, 0.4062, 0.09375, 0.5625, 0.03125, 0.5938, 0.03125, 0.5938, 0.0625, 0.5625, 0.0625, 0.5625, 0.0, 0.5938, 0.0, 0.5938, 0.03125, 0.5625, 0.03125, 0.5938, 0.0, 0.625, 0.0, 0.625, 0.03125, 0.5938, 0.03125, 0.5, 0.03125, 0.5312, 0.03125, 0.5312, 0.0625, 0.5, 0.0625, 0.5, 0.0, 0.5312, 0.0, 0.5312, 0.03125, 0.5, 0.03125, 0.5312, 0.0, 0.5625, 0.0, 0.5625, 0.03125, 0.5312, 0.03125, 0.5, 0.09375, 0.5312, 0.09375, 0.5312, 0.125, 0.5, 0.125, 0.5, 0.0625, 0.5312, 0.0625, 0.5312, 0.09375, 0.5, 0.09375, 0.5312, 0.0625, 0.5625, 0.0625, 0.5625, 0.09375, 0.5312, 0.09375, 0.5625, 0.09375, 0.5938, 0.09375, 0.5938, 0.125, 0.5625, 0.125, 0.5625, 0.0625, 0.5938, 0.0625, 0.5938, 0.09375, 0.5625, 0.09375, 0.5938, 0.0625, 0.625, 0.0625, 0.625, 0.09375, 0.5938, 0.09375, 0.4375, 0.09375, 0.4688, 0.09375, 0.4688, 0.125, 0.4375, 0.125, 0.4375, 0.0625, 0.4688, 0.0625, 0.4688, 0.09375, 0.4375, 0.09375, 0.4688, 0.0625, 0.5, 0.0625, 0.5, 0.09375, 0.4688, 0.09375, 0.4375, 0.2188, 0.4688, 0.2188, 0.4688, 0.25, 0.4375, 0.25, 0.4375, 0.1875, 0.4688, 0.1875, 0.4688, 0.2188, 0.4375, 0.2188, 0.4688, 0.1875, 0.5, 0.1875, 0.5, 0.2188, 0.4688, 0.2188, 0.5938, 0.3125, 0.625, 0.3125, 0.625, 0.3438, 0.5938, 0.3438, 0.4375, 0.4688, 0.4688, 0.4688, 0.4688, 0.5, 0.4375, 0.5, 0.5625, 0.5938, 0.5938, 0.5938, 0.5938, 0.625, 0.5625, 0.625, 0.5625, 0.5625, 0.5938, 0.5625, 0.5938, 0.5938, 0.5625, 0.5938, 0.5938, 0.5625, 0.625, 0.5625, 0.625, 0.5938, 0.5938, 0.5938, 0.4375, 0.5938, 0.4688, 0.5938, 0.4688, 0.625, 0.4375, 0.625, 0.4375, 0.5625, 0.4688, 0.5625, 0.4688, 0.5938, 0.4375, 0.5938, 0.4688, 0.5625, 0.5, 0.5625, 0.5, 0.5938, 0.4688, 0.5938, 0.4375, 0.7188, 0.4688, 0.7188, 0.4688, 0.75, 0.4375, 0.75, 0.4375, 0.6875, 0.4688, 0.6875, 0.4688, 0.7188, 0.4375, 0.7188, 0.4688, 0.6875, 0.5, 0.6875, 0.5, 0.7188, 0.4688, 0.7188, 0.5938, 0.8125, 0.625, 0.8125, 0.625, 0.8438, 0.5938, 0.8438, 0.4375, 0.9688, 0.4688, 0.9688, 0.4688, 1.0, 0.4375, 1.0, 0.3125, 0.5938, 0.3438, 0.5938, 0.3438, 0.625, 0.3125, 0.625, 0.3125, 0.5625, 0.3438, 0.5625, 0.3438, 0.5938, 0.3125, 0.5938, 0.3438, 0.5625, 0.375, 0.5625, 0.375, 0.5938, 0.3438, 0.5938, 0.1875, 0.5938, 0.2188, 0.5938, 0.2188, 0.625, 0.1875, 0.625, 0.1875, 0.5625, 0.2188, 0.5625, 0.2188, 0.5938, 0.1875, 0.5938, 0.2188, 0.5625, 0.25, 0.5625, 0.25, 0.5938, 0.2188, 0.5938, 0.1875, 0.7188, 0.2188, 0.7188, 0.2188, 0.75, 0.1875, 0.75, 0.1875, 0.6875, 0.2188, 0.6875, 0.2188, 0.7188, 0.1875, 0.7188, 0.2188, 0.6875, 0.25, 0.6875, 0.25, 0.7188, 0.2188, 0.7188, 0.8125, 0.5938, 0.8438, 0.5938, 0.8438, 0.625, 0.8125, 0.625, 0.8125, 0.5625, 0.8438, 0.5625, 0.8438, 0.5938, 0.8125, 0.5938, 0.8438, 0.5625, 0.875, 0.5625, 0.875, 0.5938, 0.8438, 0.5938, 0.6875, 0.5938, 0.7188, 0.5938, 0.7188, 0.625, 0.6875, 0.625, 0.6875, 0.5625, 0.7188, 0.5625, 0.7188, 0.5938, 0.6875, 0.5938, 0.7188, 0.5625, 0.75, 0.5625, 0.75, 0.5938, 0.7188, 0.5938, 0.6875, 0.7188, 0.7188, 0.7188, 0.7188, 0.75, 0.6875, 0.75, 0.6875, 0.6875, 0.7188, 0.6875, 0.7188, 0.7188, 0.6875, 0.7188, 0.7188, 0.6875, 0.75, 0.6875, 0.75, 0.7188, 0.7188, 0.7188, 0.8125, 0.7188, 0.8438, 0.7188, 0.8438, 0.75, 0.8125, 0.75, 0.8125, 0.6875, 0.8438, 0.6875, 0.8438, 0.7188, 0.8125, 0.7188, 0.8438, 0.6875, 0.875, 0.6875, 0.875, 0.7188, 0.8438, 0.7188, 0.3125, 0.7188, 0.3438, 0.7188, 0.3438, 0.75, 0.3125, 0.75, 0.3125, 0.6875, 0.3438, 0.6875, 0.3438, 0.7188, 0.3125, 0.7188, 0.3438, 0.6875, 0.375, 0.6875, 0.375, 0.7188, 0.3438, 0.7188, 0.5625, 0.9688, 0.5938, 0.9688, 0.5938, 1.0, 0.5625, 1.0, 0.5938, 0.9375, 0.625, 0.9375, 0.625, 0.9688, 0.5938, 0.9688, 0.5625, 0.7188, 0.5938, 0.7188, 0.5938, 0.75, 0.5625, 0.75, 0.5625, 0.6875, 0.5938, 0.6875, 0.5938, 0.7188, 0.5625, 0.7188, 0.5938, 0.6875, 0.625, 0.6875, 0.625, 0.7188, 0.5938, 0.7188, 0.5625, 0.4688, 0.5938, 0.4688, 0.5938, 0.5, 0.5625, 0.5, 0.5938, 0.4375, 0.625, 0.4375, 0.625, 0.4688, 0.5938, 0.4688, 0.5625, 0.2188, 0.5938, 0.2188, 0.5938, 0.25, 0.5625, 0.25, 0.5625, 0.1875, 0.5938, 0.1875, 0.5938, 0.2188, 0.5625, 0.2188, 0.5938, 0.1875, 0.625, 0.1875, 0.625, 0.2188, 0.5938, 0.2188, 0.5938, 0.8438, 0.5938, 0.875, 0.5938, 0.375, 0.5938, 0.4062, 0.5938, 0.875, 0.5938, 0.9062, 0.5938, 0.3438, 0.5938, 0.375, 0.5938, 0.9062, 0.5938, 0.9375, 0.5938, 0.3125, 0.5938, 0.3438, 0.5938, 0.9375, 0.5938, 0.9688, 0.5938, 0.2812, 0.5938, 0.3125, 0.5938, 0.9688, 0.5625, 0.9688, 0.5625, 0.2812, 0.5938, 0.2812, 0.5625, 0.9688, 0.5312, 0.9688, 0.5312, 0.2812, 0.5625, 0.2812, 0.5312, 0.9688, 0.5, 0.9688, 0.5, 0.2812, 0.5312, 0.2812, 0.5, 0.9688, 0.4688, 0.9688, 0.4688, 0.2812, 0.5, 0.2812, 0.4688, 0.9688, 0.4375, 0.9688, 0.4375, 0.2812, 0.4688, 0.2812, 0.4375, 0.9688, 0.4062, 0.9688, 0.4062, 0.2812, 0.4375, 0.2812, 0.4062, 0.9688, 0.4062, 0.9375, 0.4062, 0.3125, 0.4062, 0.2812, 0.4062, 0.9375, 0.4062, 0.9062, 0.4062, 0.3438, 0.4062, 0.3125, 0.4062, 0.9062, 0.4062, 0.875, 0.4062, 0.375, 0.4062, 0.3438, 0.4062, 0.875, 0.4062, 0.8438, 0.4062, 0.4062, 0.4062, 0.375, 0.4062, 0.8438, 0.4062, 0.8125, 0.4062, 0.4375, 0.4062, 0.4062, 0.4062, 0.8125, 0.4062, 0.7812, 0.4062, 0.4688, 0.4062, 0.4375, 0.4062, 0.7812, 0.4375, 0.7812, 0.4375, 0.4688, 0.4062, 0.4688, 0.4375, 0.7812, 0.4688, 0.7812, 0.4688, 0.4688, 0.4375, 0.4688, 0.4688, 0.7812, 0.5, 0.7812, 0.5, 0.4688, 0.4688, 0.4688, 0.5, 0.7812, 0.5312, 0.7812, 0.5312, 0.4688, 0.5, 0.4688, 0.5312, 0.7812, 0.5625, 0.7812, 0.5625, 0.4688, 0.5312, 0.4688, 0.5625, 0.7812, 0.5938, 0.7812, 0.5938, 0.4688, 0.5625, 0.4688, 0.5938, 0.7812, 0.5938, 0.8125, 0.5938, 0.4375, 0.5938, 0.4688, 0.5938, 0.8125, 0.5938, 0.8438, 0.5938, 0.4062, 0.5938, 0.4375])
me_cube_001.materials.append(mat_wood)
me_cube_001.use_remesh_fix_poles = True
me_cube_001.use_remesh_preserve_attributes = False
me_cube_001.update()

# ---- objects
ob_window_frame = bpy.data.objects.new('Window Frame', me_cube_001)

# ---- transforms, parenting, visibility, modifiers, constraints
ob_window_frame.location = (0.0, 0.0, 0.0)

# ---- collection membership
scene.collection.objects.link(ob_window_frame)

# ---- scene / render settings (as saved in the file)
scene.frame_start = 1; scene.frame_end = 250; scene.frame_set(1)
scene.render.engine = 'BLENDER_EEVEE_NEXT'
scene.cycles.use_denoising = False
scene.cycles.samples = 128
scene.cycles.sampling_pattern = 'TABULATED_SOBOL'
scene.cycles.use_adaptive_sampling = False
scene.cycles.use_light_tree = False
scene.view_settings.view_transform = 'Filmic'
bpy.context.view_layer.update()

# ---- added for rendering (the .blend has no active camera and no usable light): camera, sun
cam_auto = bpy.data.cameras.new('AutoCamera')
cam_auto.lens = 50.0
cam_auto.sensor_width = 36.0
cam_auto.clip_end = 1000.0
ob_auto_camera = bpy.data.objects.new('AutoCamera', cam_auto)
scene.collection.objects.link(ob_auto_camera)
ob_auto_camera.location = (1.5562, -1.86744, 1.24496)
ob_auto_camera.rotation_euler = (1.09748, -7.21219e-08, 0.694738)
scene.camera = ob_auto_camera
light_auto_sun = bpy.data.lights.new('AutoSun', 'SUN')
light_auto_sun.energy = 3.0
light_auto_sun.angle = 0.0523599
ob_auto_sun = bpy.data.objects.new('AutoSun', light_auto_sun)
scene.collection.objects.link(ob_auto_sun)
ob_auto_sun.rotation_euler = (0.872665, 0.174533, 0.523599)
bpy.context.view_layer.update()

